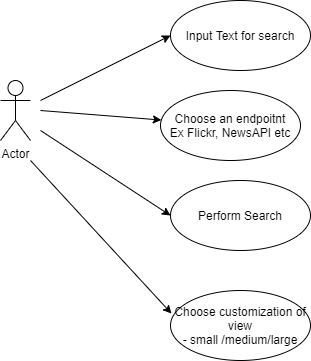

The diagram above was exported from draw.io. Its source (the exported page's mxGraphModel, read from the mxfile embedded in the PNG):
<mxGraphModel dx="1086" dy="806" grid="1" gridSize="10" guides="1" tooltips="1" connect="1" arrows="1" fold="1" page="1" pageScale="1" pageWidth="827" pageHeight="1169" math="0" shadow="0">
  <root>
    <mxCell id="WIyWlLk6GJQsqaUBKTNV-0" />
    <mxCell id="WIyWlLk6GJQsqaUBKTNV-1" parent="WIyWlLk6GJQsqaUBKTNV-0" />
    <mxCell id="38jCjy8awHdtli1w4XzL-0" value="Input Text for search" style="ellipse;whiteSpace=wrap;html=1;" parent="WIyWlLk6GJQsqaUBKTNV-1" vertex="1">
      <mxGeometry x="260" y="130" width="140" height="70" as="geometry" />
    </mxCell>
    <mxCell id="38jCjy8awHdtli1w4XzL-1" value="Actor" style="shape=umlActor;verticalLabelPosition=bottom;labelBackgroundColor=#ffffff;verticalAlign=top;html=1;outlineConnect=0;" parent="WIyWlLk6GJQsqaUBKTNV-1" vertex="1">
      <mxGeometry x="90" y="210" width="30" height="60" as="geometry" />
    </mxCell>
    <mxCell id="38jCjy8awHdtli1w4XzL-2" value="" style="endArrow=classic;html=1;entryX=0;entryY=0.5;entryDx=0;entryDy=0;" parent="WIyWlLk6GJQsqaUBKTNV-1" target="38jCjy8awHdtli1w4XzL-0" edge="1">
      <mxGeometry width="50" height="50" relative="1" as="geometry">
        <mxPoint x="130" y="230" as="sourcePoint" />
        <mxPoint x="200" y="170" as="targetPoint" />
      </mxGeometry>
    </mxCell>
    <mxCell id="38jCjy8awHdtli1w4XzL-3" value="Perform Search" style="ellipse;whiteSpace=wrap;html=1;" parent="WIyWlLk6GJQsqaUBKTNV-1" vertex="1">
      <mxGeometry x="260" y="310" width="140" height="70" as="geometry" />
    </mxCell>
    <mxCell id="38jCjy8awHdtli1w4XzL-4" value="" style="endArrow=classic;html=1;entryX=0;entryY=0.5;entryDx=0;entryDy=0;" parent="WIyWlLk6GJQsqaUBKTNV-1" target="38jCjy8awHdtli1w4XzL-3" edge="1">
      <mxGeometry width="50" height="50" relative="1" as="geometry">
        <mxPoint x="130" y="260" as="sourcePoint" />
        <mxPoint x="240" y="310" as="targetPoint" />
      </mxGeometry>
    </mxCell>
    <mxCell id="38jCjy8awHdtli1w4XzL-5" value="Choose an endpoitnt&lt;br&gt;Ex Flickr, NewsAPI etc" style="ellipse;whiteSpace=wrap;html=1;" parent="WIyWlLk6GJQsqaUBKTNV-1" vertex="1">
      <mxGeometry x="250" y="220" width="140" height="70" as="geometry" />
    </mxCell>
    <mxCell id="38jCjy8awHdtli1w4XzL-6" value="" style="endArrow=classic;html=1;" parent="WIyWlLk6GJQsqaUBKTNV-1" target="38jCjy8awHdtli1w4XzL-5" edge="1">
      <mxGeometry width="50" height="50" relative="1" as="geometry">
        <mxPoint x="130" y="240" as="sourcePoint" />
        <mxPoint x="610" y="400" as="targetPoint" />
      </mxGeometry>
    </mxCell>
    <mxCell id="38jCjy8awHdtli1w4XzL-7" value="" style="endArrow=classic;html=1;entryX=0.007;entryY=0.329;entryDx=0;entryDy=0;entryPerimeter=0;" parent="WIyWlLk6GJQsqaUBKTNV-1" target="38jCjy8awHdtli1w4XzL-8" edge="1">
      <mxGeometry width="50" height="50" relative="1" as="geometry">
        <mxPoint x="120" y="290" as="sourcePoint" />
        <mxPoint x="250" y="440" as="targetPoint" />
      </mxGeometry>
    </mxCell>
    <mxCell id="38jCjy8awHdtli1w4XzL-8" value="Choose customization of view&lt;br&gt;- small /medium/large" style="ellipse;whiteSpace=wrap;html=1;" parent="WIyWlLk6GJQsqaUBKTNV-1" vertex="1">
      <mxGeometry x="260" y="420" width="140" height="70" as="geometry" />
    </mxCell>
  </root>
</mxGraphModel>